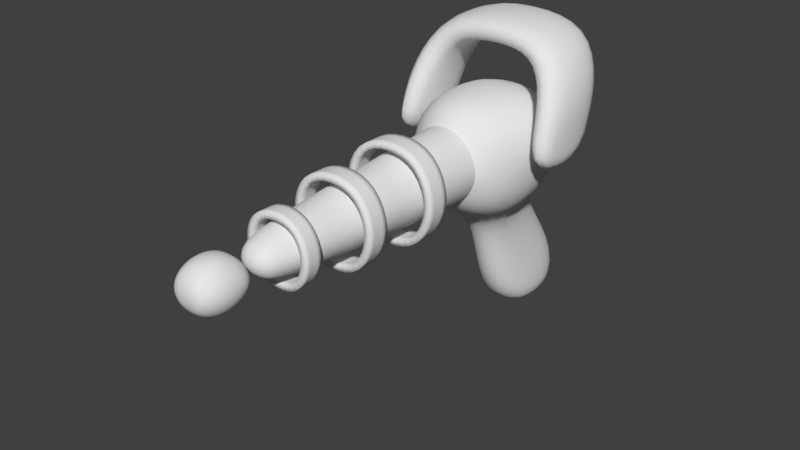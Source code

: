 # Source: LaserGun.blend  (saved by Blender 2.79.0; exported with 4.5.12 LTS)
import bpy
from mathutils import Matrix  # noqa: F401  (used for matrix-valued properties, if any)

bpy.ops.wm.read_factory_settings(use_empty=True)
scene = bpy.context.scene
scene.name = 'Scene'

# ---- collections
col_collection_1 = bpy.data.collections.new('Collection 1'); scene.collection.children.link(col_collection_1)

# ---- materials (node trees are filled in below, after node groups)
mat_material = bpy.data.materials.new('Material')
mat_material.alpha_threshold = 0.0
mat_material.use_transparent_shadow = False
mat_material.roughness = 0.5
mat_material.line_color = (0.0, 0.0, 0.0, 1.0)

# ---- material node trees

# ---- world
world_world = bpy.data.worlds.new('World'); scene.world = world_world
world_world.color = (0.05088, 0.05088, 0.05088)
world_world.use_sun_shadow = False
world_world.sun_shadow_jitter_overblur = 0.0
world_world.cycles.sampling_method = 'MANUAL'

# ---- meshes
me_cube = bpy.data.meshes.new('Cube')
me_cube.from_pydata([(0.07789, -0.4331, 0.07829), (0.07789, -0.3668, 0.07829), (0.1052, -0.1036, 0.1115), (0.1052, -0.1847, 0.1115), (0.07789, -0.4331, -0.1111), (0.07789, -0.3668, -0.1111), (0.1171, -0.3668, -0.0164), (0.1171, -0.4331, -0.0164), (0.1052, -0.1847, -0.1443), (0.1052, -0.1036, -0.1443), (0.1583, -0.1036, -0.0164), (0.1583, -0.1847, -0.0164), (0.1184, 0.09402, 0.1275), (0.1184, 0.1827, 0.1275), (0.1184, 0.09402, -0.1603), (0.1184, 0.1827, -0.1603), (0.178, 0.1827, -0.0164), (0.178, 0.09402, -0.0164), (0.07138, 0.4191, 0.09511), (0.07138, 0.4191, -0.1229), (0.1318, 0.4191, -0.01388), (0.07138, 0.365, 0.09511), (0.07138, 0.365, -0.1229), (0.1318, 0.365, -0.01388), (0.04839, -0.411, 0.04687), (0.04839, -0.411, -0.07463), (0.09208, -0.411, -0.01388), (0.0306, -0.5243, 0.01889), (0.0306, -0.5243, -0.04664), (0.05417, -0.5243, -0.01388), (0.273, 0.5265, 0.1052), (0.1959, 0.4958, -0.1695), (0.3106, 0.5305, -0.05873), (0.2686, 0.8774, 0.1008), (0.1972, 0.7406, -0.1629), (0.3106, 0.7715, -0.05873), (0.3183, 0.571, 0.1087), (0.1429, 0.9106, 0.01305), (0.3183, 0.8096, 0.1087), (0.2489, 0.5857, 0.2376), (0.3189, 0.6304, 0.2505), (0.2547, 0.9259, 0.2354), (0.3189, 0.8635, 0.2477), (0.04768, -0.7246, 0.04843), (0.04768, -0.7246, -0.07626), (0.08284, -0.7246, -0.01392), (0.03337, -0.7742, 0.01971), (0.03337, -0.7742, -0.04754), (0.05233, -0.7742, -0.01392), (0.04768, -0.6647, 0.04843), (0.04768, -0.6647, -0.07626), (0.08284, -0.6647, -0.01392), (0.04546, -0.6166, 0.02338), (0.04546, -0.6166, -0.03863), (0.06294, -0.6166, -0.007625), (0.0, -0.4331, 0.09654), (0.0, -0.3668, 0.09654), (0.0, -0.4331, -0.1293), (0.0, -0.3668, -0.1293), (0.0, -0.1847, 0.1362), (0.0, -0.1036, 0.1362), (0.0, -0.1847, -0.169), (0.0, -0.1036, -0.169), (0.0, 0.09402, 0.1552), (0.0, 0.1827, 0.1552), (0.0, 0.09402, -0.188), (0.0, 0.1827, -0.188), (0.0, 0.4191, 0.1161), (0.0, 0.4191, -0.1439), (0.0, 0.365, 0.1161), (0.0, 0.365, -0.1439), (0.0, -0.411, 0.05858), (0.0, -0.411, -0.08634), (0.0, -0.5243, 0.0252), (0.0, -0.5243, -0.05296), (0.0, 0.4285, 0.2192), (0.0, 0.4805, -0.2294), (0.0, 0.868, 0.2068), (0.0, 0.8849, -0.1585), (0.0, 0.9343, -0.004644), (0.0, -0.7246, 0.06044), (0.0, -0.7246, -0.08828), (0.0, -0.7742, 0.02619), (0.0, -0.7742, -0.05402), (0.0, -0.6647, 0.06044), (0.0, -0.6647, -0.08828), (0.0, -0.6166, 0.02936), (0.0, -0.6166, -0.04461), (0.1808, 0.6425, 0.3681), (0.2385, 0.7033, 0.4183), (0.173, 0.9793, 0.3659), (0.2385, 0.9386, 0.4183), (0.0, 0.641, 0.3891), (0.0, 0.7068, 0.4529), (0.0, 0.9779, 0.3869), (0.0, 0.9421, 0.4529), (0.1625, 0.4801, 0.175), (0.2122, 0.4941, 0.02358), (0.1581, 0.8613, 0.1706), (0.2122, 0.8192, 0.02358), (0.04124, 0.6464, -0.2749), (0.04298, 0.8081, -0.2648), (0.0, 0.6206, -0.2826), (0.0, 0.8492, -0.2654), (0.08308, 0.8319, -0.765), (0.08245, 1.065, -0.7478), (0.0, 0.8102, -0.7627), (0.0, 1.104, -0.7522), (0.0, 1.107, -0.5834), (0.06205, 1.059, -0.5643), (0.06268, 0.7179, -0.5827), (0.0, 0.6941, -0.5855), (0.1253, 0.8653, -0.1538)], [], [(3, 59, 60, 2), (7, 6, 5, 4), (0, 1, 6, 7), (3, 2, 10, 11), (11, 10, 9, 8), (8, 9, 62, 61), (4, 5, 58, 57), (0, 55, 56, 1), (17, 16, 15, 14), (12, 13, 16, 17), (14, 15, 66, 65), (12, 63, 64, 13), (67, 75, 96, 18), (23, 26, 24, 21), (18, 21, 69, 67), (19, 22, 23, 20), (68, 70, 22, 19), (20, 23, 21, 18), (24, 27, 73, 71), (21, 24, 71, 69), (22, 25, 26, 23), (70, 72, 25, 22), (29, 28, 74, 73, 27), (25, 28, 29, 26), (72, 74, 28, 25), (26, 29, 27, 24), (75, 77, 98, 96), (20, 97, 31, 19), (19, 31, 76, 68), (18, 96, 97, 20), (34, 112, 101), (32, 36, 38, 35), (30, 36, 32), (33, 35, 38), (42, 40, 89, 91), (34, 37, 112), (37, 34, 99), (79, 37, 98, 77), (30, 33, 41, 39), (36, 30, 39, 40), (33, 38, 42, 41), (38, 36, 40, 42), (99, 98, 37), (43, 46, 82, 80), (48, 47, 83, 82, 46), (44, 47, 48, 45), (81, 83, 47, 44), (45, 48, 46, 43), (44, 45, 51, 50), (81, 44, 50, 85), (45, 43, 49, 51), (43, 80, 84, 49), (49, 84, 86, 52), (50, 51, 54, 53), (85, 50, 53, 87), (51, 49, 52, 54), (53, 54, 52, 86, 87), (88, 90, 94, 92), (40, 39, 88, 89), (41, 42, 91, 90), (39, 41, 90, 88), (91, 89, 93, 95), (89, 88, 92, 93), (90, 91, 95, 94), (31, 97, 99, 34), (35, 33, 30, 32), (97, 96, 98, 99), (109, 108, 107, 105), (76, 31, 100, 102), (31, 34, 100), (104, 105, 107, 106), (110, 109, 105, 104), (111, 110, 104, 106), (102, 100, 110, 111), (100, 101, 109, 110), (101, 103, 108, 109), (112, 37, 79, 78), (101, 112, 78, 103), (100, 34, 101)])
me_cube.polygons.foreach_set('use_smooth', [True] * 79)
_k = set([(18, 20), (18, 67), (19, 20), (19, 68)])
me_cube.attributes.new('sharp_edge', 'BOOLEAN', 'EDGE').data.foreach_set('value', [ (min(e.vertices), max(e.vertices)) in _k for e in me_cube.edges])
_uv = me_cube.uv_layers.new(name='UVMap')
_uv.uv.foreach_set('vector', [0.1447, 0.2697, 0.1447, 0.2771, 0.1409, 0.2771, 0.1409, 0.2697, 0.1479, 0.2574, 0.1447, 0.2574, 0.1447, 0.2494, 0.1479, 0.2494, 0.1479, 0.2653, 0.1447, 0.2653, 0.1447, 0.2574, 0.1479, 0.2574, 0.1447, 0.2697, 0.1409, 0.2697, 0.1409, 0.2601, 0.1447, 0.2601, 0.1447, 0.2601, 0.1409, 0.2601, 0.1409, 0.2506, 0.1447, 0.2506, 0.1447, 0.2506, 0.1409, 0.2506, 0.1409, 0.2432, 0.1447, 0.2432, 0.1479, 0.2494, 0.1447, 0.2494, 0.1447, 0.2432, 0.1479, 0.2432, 0.1479, 0.2653, 0.1479, 0.2715, 0.1447, 0.2715, 0.1447, 0.2653, 0.146, 0.2126, 0.1414, 0.2126, 0.1414, 0.2011, 0.146, 0.2011, 0.146, 0.2241, 0.1414, 0.2241, 0.1414, 0.2126, 0.146, 0.2126, 0.146, 0.2011, 0.1414, 0.2011, 0.1414, 0.1922, 0.146, 0.1922, 0.146, 0.2241, 0.146, 0.233, 0.1414, 0.233, 0.1414, 0.2241, 0.8209, 0.6051, 0.7673, 0.629, 0.7695, 0.6035, 0.8165, 0.5933, 0.1326, 0.8878, 0.2283, 0.8853, 0.2304, 0.8951, 0.1339, 0.9062, 0.118, 0.9093, 0.1339, 0.9062, 0.1357, 0.9167, 0.1218, 0.9194, 0.1172, 0.8675, 0.133, 0.869, 0.1326, 0.8878, 0.1171, 0.8887, 0.1202, 0.8561, 0.1342, 0.8585, 0.133, 0.869, 0.1172, 0.8675, 0.1171, 0.8887, 0.1326, 0.8878, 0.1339, 0.9062, 0.118, 0.9093, 0.2304, 0.8951, 0.2428, 0.8884, 0.2464, 0.8906, 0.2334, 0.902, 0.1339, 0.9062, 0.2304, 0.8951, 0.2334, 0.902, 0.1357, 0.9167, 0.133, 0.869, 0.2299, 0.8753, 0.2283, 0.8853, 0.1326, 0.8878, 0.1342, 0.8585, 0.2327, 0.8682, 0.2299, 0.8753, 0.133, 0.869, 0.2404, 0.885, 0.2425, 0.8815, 0.2464, 0.8794, 0.2464, 0.8906, 0.2428, 0.8884, 0.2299, 0.8753, 0.2425, 0.8815, 0.2404, 0.885, 0.2283, 0.8853, 0.2327, 0.8682, 0.2464, 0.8794, 0.2425, 0.8815, 0.2299, 0.8753, 0.2283, 0.8853, 0.2404, 0.885, 0.2428, 0.8884, 0.2304, 0.8951, 0.7673, 0.629, 0.6943, 0.6198, 0.7243, 0.6034, 0.7695, 0.6035, 0.8153, 0.5693, 0.7643, 0.5807, 0.7766, 0.5272, 0.8155, 0.5445, 0.8155, 0.5445, 0.7766, 0.5272, 0.7804, 0.5095, 0.819, 0.5313, 0.8165, 0.5933, 0.7695, 0.6035, 0.7643, 0.5807, 0.8153, 0.5693, 0.7094, 0.5465, 0.6997, 0.5382, 0.7094, 0.5465, 0.813, 0.2102, 0.7945, 0.2417, 0.7256, 0.2419, 0.733, 0.2085, 0.8311, 0.2894, 0.7945, 0.2417, 0.813, 0.2102, 0.6741, 0.2891, 0.733, 0.2085, 0.7256, 0.2419, 0.7056, 0.1732, 0.7232, 0.1693, 0.7232, 0.1693, 0.7056, 0.1732, 0.7094, 0.5465, 0.7095, 0.5738, 0.6997, 0.5382, 0.7095, 0.5738, 0.7094, 0.5465, 0.7413, 0.5802, 0.6783, 0.574, 0.7095, 0.5738, 0.7243, 0.6034, 0.6943, 0.6198, 0.8015, 0.2008, 0.6446, 0.2005, 0.705, 0.1792, 0.7364, 0.1846, 0.7649, 0.1531, 0.8015, 0.2008, 0.7364, 0.1846, 0.7232, 0.1693, 0.6446, 0.2005, 0.6961, 0.1533, 0.7056, 0.1732, 0.705, 0.1792, 0.6961, 0.1533, 0.7649, 0.1531, 0.7232, 0.1693, 0.7056, 0.1732, 0.7413, 0.5802, 0.7243, 0.6034, 0.7095, 0.5738, 0.8036, 0.7187, 0.8266, 0.707, 0.843, 0.7184, 0.8145, 0.7506, 0.8184, 0.6918, 0.8268, 0.6772, 0.8451, 0.6676, 0.843, 0.7184, 0.8266, 0.707, 0.8051, 0.6641, 0.8268, 0.6772, 0.8184, 0.6918, 0.7996, 0.6912, 0.8188, 0.6337, 0.8451, 0.6676, 0.8268, 0.6772, 0.8051, 0.6641, 0.7996, 0.6912, 0.8184, 0.6918, 0.8266, 0.707, 0.8036, 0.7187, 0.8051, 0.6641, 0.7996, 0.6912, 0.7828, 0.6924, 0.7802, 0.6632, 0.8188, 0.6337, 0.8051, 0.6641, 0.7802, 0.6632, 0.7729, 0.6268, 0.7996, 0.6912, 0.8036, 0.7187, 0.7794, 0.7204, 0.7828, 0.6924, 0.8036, 0.7187, 0.8145, 0.7506, 0.772, 0.7506, 0.7794, 0.7204, 0.7794, 0.7204, 0.772, 0.7506, 0.7363, 0.7263, 0.7614, 0.7067, 0.7802, 0.6632, 0.7828, 0.6924, 0.7681, 0.6937, 0.7614, 0.6811, 0.7729, 0.6268, 0.7802, 0.6632, 0.7614, 0.6811, 0.7285, 0.664, 0.7828, 0.6924, 0.7794, 0.7204, 0.7614, 0.7067, 0.7681, 0.6937, 0.7614, 0.6811, 0.7681, 0.6937, 0.7614, 0.7067, 0.7363, 0.7263, 0.7285, 0.664, 0.7364, 0.1846, 0.705, 0.1792, 0.705, 0.1792, 0.7364, 0.1846, 0.7232, 0.1693, 0.7364, 0.1846, 0.7364, 0.1846, 0.7232, 0.1693, 0.705, 0.1792, 0.7056, 0.1732, 0.7056, 0.1732, 0.705, 0.1792, 0.7364, 0.1846, 0.705, 0.1792, 0.705, 0.1792, 0.7364, 0.1846, 0.7056, 0.1732, 0.7232, 0.1693, 0.7232, 0.1693, 0.7056, 0.1732, 0.7232, 0.1693, 0.7364, 0.1846, 0.7364, 0.1846, 0.7232, 0.1693, 0.705, 0.1792, 0.7056, 0.1732, 0.7056, 0.1732, 0.705, 0.1792, 0.7766, 0.5272, 0.7318, 0.7023, 0.7413, 0.5802, 0.7094, 0.5465, 0.733, 0.2085, 0.6741, 0.2891, 0.8015, 0.2008, 0.813, 0.2102, 0.7318, 0.7023, 0.7695, 0.6035, 0.7243, 0.6034, 0.6518, 0.7006, 0.7094, 0.5465, 0.6907, 0.5304, 0.6907, 0.5304, 0.7094, 0.5465, 0.7804, 0.5095, 0.7766, 0.5272, 0.7766, 0.5272, 0.7804, 0.5095, 0.7766, 0.5272, 0.7094, 0.5465, 0.7766, 0.5272, 0.7766, 0.5272, 0.7094, 0.5465, 0.6907, 0.5304, 0.7804, 0.5095, 0.7766, 0.5272, 0.7094, 0.5465, 0.7094, 0.5465, 0.7766, 0.5272, 0.7804, 0.5095, 0.7766, 0.5272, 0.7766, 0.5272, 0.7804, 0.5095, 0.7804, 0.5095, 0.7766, 0.5272, 0.7766, 0.5272, 0.7804, 0.5095, 0.7766, 0.5272, 0.7094, 0.5465, 0.7094, 0.5465, 0.7766, 0.5272, 0.7094, 0.5465, 0.6907, 0.5304, 0.6907, 0.5304, 0.7094, 0.5465, 0.6997, 0.5382, 0.7095, 0.5738, 0.6783, 0.574, 0.6907, 0.5304, 0.7094, 0.5465, 0.6997, 0.5382, 0.6907, 0.5304, 0.6907, 0.5304, 0.7766, 0.5272, 0.7094, 0.5465, 0.7094, 0.5465])
me_cube.materials.append(mat_material)
me_cube.use_remesh_preserve_volume = False
me_cube.use_remesh_preserve_attributes = False
me_cube.use_mirror_vertex_groups = False
me_cube.update()

# ---- objects
ob_cube = bpy.data.objects.new('Cube', me_cube)

# ---- transforms, parenting, visibility, modifiers, constraints
ob_cube.location = (0.0, 0.0, 0.0)
ob_cube.lock_rotations_4d = False
ob_cube.empty_display_type = 'ARROWS'
ob_cube.lineart.crease_threshold = 0.0
_m = ob_cube.modifiers.new('Mirror', 'MIRROR')
_m.use_clip = True
_m = ob_cube.modifiers.new('EdgeSplit', 'EDGE_SPLIT')
_m.use_edge_angle = False
_m = ob_cube.modifiers.new('Bevel', 'BEVEL')
_m.width = 25.0
_m.width_pct = 25.0
_m.limit_method = 'WEIGHT'
_m.offset_type = 'PERCENT'
_m.spread = 0.0
_m = ob_cube.modifiers.new('Subsurf', 'SUBSURF')
_m.uv_smooth = 'PRESERVE_CORNERS'
_m.quality = 2
_m.show_only_control_edges = False
_m = ob_cube.modifiers.new('Solidify.001', 'SOLIDIFY')
_m.thickness = 0.025
_m.nonmanifold_thickness_mode = 'FIXED'
_m.nonmanifold_merge_threshold = 0.0003

# ---- collection membership
col_collection_1.objects.link(ob_cube)

# ---- scene / render settings (as saved in the file)
scene.frame_start = 1; scene.frame_end = 250; scene.frame_set(1)
scene.render.engine = 'BLENDER_EEVEE_NEXT'
scene.render.resolution_percentage = 50
scene.render.dither_intensity = 0.0
scene.cycles.use_denoising = False
scene.cycles.samples = 128
scene.cycles.sampling_pattern = 'TABULATED_SOBOL'
scene.cycles.use_adaptive_sampling = False
scene.cycles.use_light_tree = False
scene.cycles.blur_glossy = 0.0
scene.cycles.sample_clamp_indirect = 0.0
scene.view_settings.view_transform = 'Standard'
bpy.context.view_layer.update()

# ---- added for rendering (the .blend has no active camera and no usable light): camera, sun
cam_auto = bpy.data.cameras.new('AutoCamera')
cam_auto.lens = 50.0
cam_auto.sensor_width = 36.0
cam_auto.clip_end = 1000.0
ob_auto_camera = bpy.data.objects.new('AutoCamera', cam_auto)
scene.collection.objects.link(ob_auto_camera)
ob_auto_camera.location = (2.20378, -2.486, 1.60572)
ob_auto_camera.rotation_euler = (1.09748, -7.21219e-08, 0.694738)
scene.camera = ob_auto_camera
light_auto_sun = bpy.data.lights.new('AutoSun', 'SUN')
light_auto_sun.energy = 3.0
light_auto_sun.angle = 0.0523599
ob_auto_sun = bpy.data.objects.new('AutoSun', light_auto_sun)
scene.collection.objects.link(ob_auto_sun)
ob_auto_sun.rotation_euler = (0.872665, 0.174533, 0.523599)
bpy.context.view_layer.update()
